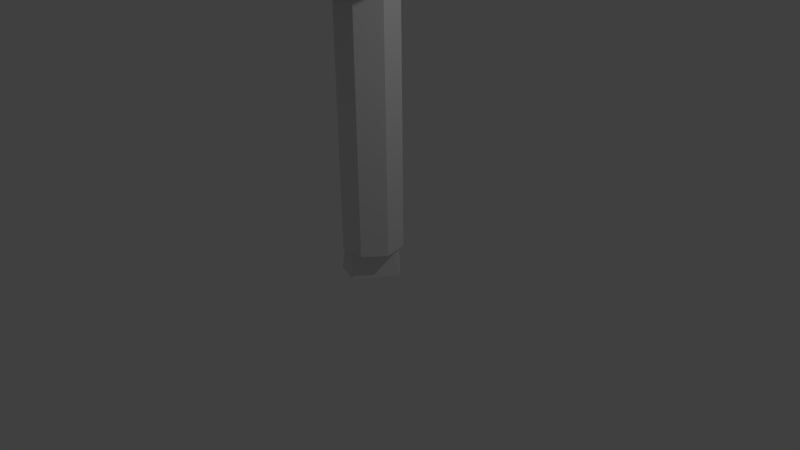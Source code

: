 # Source: arbre05.blend  (saved by Blender 2.76.0; exported with 4.5.12 LTS)
import bpy
from mathutils import Matrix  # noqa: F401  (used for matrix-valued properties, if any)

bpy.ops.wm.read_factory_settings(use_empty=True)
scene = bpy.context.scene
scene.name = 'Scene'

# ---- collections
col_collection_1 = bpy.data.collections.new('Collection 1'); scene.collection.children.link(col_collection_1)

# ---- materials (node trees are filled in below, after node groups)
mat_material_002 = bpy.data.materials.new('Material.002')
mat_material_002.alpha_threshold = 0.0
mat_material_002.use_transparent_shadow = False
mat_material_002.roughness = 0.5
mat_material_001 = bpy.data.materials.new('Material.001')
mat_material_001.alpha_threshold = 0.0
mat_material_001.use_transparent_shadow = False
mat_material_001.roughness = 0.5

# ---- material node trees

# ---- world
world_world = bpy.data.worlds.new('World'); scene.world = world_world
world_world.color = (0.05088, 0.05088, 0.05088)
world_world.use_sun_shadow = False
world_world.sun_shadow_jitter_overblur = 0.0
world_world.cycles.sampling_method = 'MANUAL'
world_world.cycles.sample_map_resolution = 256

# ---- cameras
cam_camera = bpy.data.cameras.new('Camera')
cam_camera.clip_end = 100.0
cam_camera.lens = 35.0
cam_camera.sensor_width = 32.0
cam_camera.sensor_height = 18.0
cam_camera.ortho_scale = 7.314
cam_camera.dof.focus_distance = 0.0
cam_camera.dof.aperture_fstop = 128.0

# ---- lights
light_lamp = bpy.data.lights.new('Lamp', 'POINT')
light_lamp.transmission_factor = 0.0
light_lamp.cutoff_distance = 30.0
light_lamp.energy = 100.0
light_lamp.shadow_buffer_clip_start = 1.001
light_lamp.shadow_soft_size = 0.1
light_lamp.shadow_maximum_resolution = 0.006
light_lamp.use_absolute_resolution = True
light_lamp.cycles.use_multiple_importance_sampling = False

# ---- meshes
me_cylinder = bpy.data.meshes.new('Cylinder')
me_cylinder.from_pydata([(0.0, 1.0, -1.0), (0.0, 1.0, 1.0), (0.7818, 0.6235, -1.0), (0.7818, 0.6235, 1.0), (0.9749, -0.2225, -1.0), (0.9749, -0.2225, 1.0), (0.4339, -0.901, -1.0), (0.4339, -0.901, 1.0), (-0.4339, -0.901, -1.0), (-0.4339, -0.901, 1.0), (-0.9749, -0.2225, -1.0), (-0.9749, -0.2225, 1.0), (-0.7818, 0.6235, -1.0), (-0.7818, 0.6235, 1.0)], [], [(0, 1, 3, 2), (2, 3, 5, 4), (4, 5, 7, 6), (6, 7, 9, 8), (8, 9, 11, 10), (3, 1, 13, 11, 9, 7, 5), (12, 13, 1, 0), (10, 11, 13, 12), (0, 2, 4, 6, 8, 10, 12)])
me_cylinder.use_remesh_preserve_volume = False
me_cylinder.use_remesh_preserve_attributes = False
me_cylinder.use_mirror_vertex_groups = False
me_cylinder.update()
me_icosphere_001 = bpy.data.meshes.new('Icosphere.001')
me_icosphere_001.from_pydata([(0.9245, -0.2914, 0.2914), (-0.09188, -0.003882, 1.121), (-0.03029, -0.4491, -1.045), (0.5795, -0.4867, -0.8055), (0.2673, -0.1488, -1.342), (-0.09234, 0.2501, -1.37), (-0.5653, 0.3023, -1.058), (0.6702, 0.3857, -1.059), (0.8701, 0.2098, -0.3707), (-0.2225, -0.6081, -0.1906), (0.5415, -0.5952, 0.4015), (-0.8132, -0.2181, -0.5536), (-0.6449, -0.4735, 0.3354), (-0.319, 0.7667, -0.6566), (-0.7585, 0.467, -0.1167), (0.2449, 0.725, -0.3227), (-0.2725, -0.6119, 0.8501), (-0.4854, 0.7249, 0.3211), (0.2288, -0.5016, 0.9341), (0.758, 0.04291, 0.9045), (-0.4815, 0.2452, 0.8256), (0.2405, 0.4239, 0.8222)], [], [(5, 4, 2), (5, 2, 6), (3, 0, 10), (12, 16, 1), (15, 17, 21), (19, 21, 1), (19, 15, 21), (21, 20, 1), (21, 17, 20), (17, 14, 20), (20, 12, 1), (1, 16, 18), (18, 19, 1), (18, 10, 19), (10, 0, 19), (8, 19, 0), (8, 15, 19), (15, 13, 17), (13, 14, 17), (14, 11, 20), (11, 12, 20), (12, 9, 16), (9, 18, 16), (8, 7, 15), (7, 13, 15), (13, 6, 14), (6, 11, 14), (11, 9, 12), (9, 10, 18), (9, 2, 10), (2, 3, 10), (0, 3, 8), (3, 7, 8), (4, 5, 7), (5, 13, 7), (5, 6, 13), (6, 2, 11), (2, 9, 11), (3, 4, 7), (4, 3, 2)])
me_icosphere_001.use_remesh_preserve_volume = False
me_icosphere_001.use_remesh_preserve_attributes = False
me_icosphere_001.use_mirror_vertex_groups = False
me_icosphere_001.update()
me_cylinder_001 = bpy.data.meshes.new('Cylinder.001')
me_cylinder_001.from_pydata([(0.001085, 1.005, -1.078), (0.06066, 0.7861, 2.033), (1.038, 0.9048, -1.078), (0.8121, 0.4243, 2.054), (1.307, -0.1937, -1.078), (0.7997, -0.1516, 2.248), (0.435, -0.9008, -1.078), (0.3616, -0.5866, 2.752), (-0.5899, -0.9008, -1.078), (-0.2975, -0.6216, 2.47), (-1.173, -0.22, -1.078), (-0.6737, -0.06169, 2.898), (-0.9304, 1.008, -1.078), (-0.5657, 0.6947, 2.283), (-0.1519, 0.903, 6.343), (0.3789, 0.6347, 6.862), (0.5021, -0.007025, 6.55), (0.0567, -0.5907, 6.448), (-0.6035, -0.4158, 6.652), (-0.8304, 0.08274, 6.468), (-0.6571, 0.6341, 6.313), (0.1632, 0.2882, 9.482), (0.5879, 0.08807, 9.56), (0.6894, -0.3688, 9.646), (0.3911, -0.7383, 9.676), (-0.08225, -0.7423, 9.628), (-0.3743, -0.3777, 9.537), (-0.265, 0.08085, 9.472), (-0.02117, 0.4491, 11.26), (0.3005, 0.2975, 11.32), (0.3773, -0.04844, 11.39), (0.1514, -0.3283, 11.41), (-0.2071, -0.3313, 11.37), (-0.4282, -0.05525, 11.3), (-0.3455, 0.2921, 11.26)], [], [(0, 1, 3, 2), (2, 3, 5, 4), (4, 5, 7, 6), (6, 7, 9, 8), (8, 9, 11, 10), (13, 11, 19, 20), (12, 13, 1, 0), (10, 11, 13, 12), (0, 2, 4, 6, 8, 10, 12), (20, 19, 26, 27), (9, 7, 17, 18), (1, 13, 20, 14), (5, 3, 15, 16), (11, 9, 18, 19), (3, 1, 14, 15), (7, 5, 16, 17), (26, 25, 32, 33), (18, 17, 24, 25), (16, 15, 22, 23), (14, 20, 27, 21), (19, 18, 25, 26), (17, 16, 23, 24), (15, 14, 21, 22), (29, 28, 34, 33, 32, 31, 30), (24, 23, 30, 31), (22, 21, 28, 29), (27, 26, 33, 34), (25, 24, 31, 32), (23, 22, 29, 30), (21, 27, 34, 28)])
_uv = me_cylinder_001.uv_layers.new(name='UVMap')
_uv.uv.foreach_set('vector', [0.4125, 0.9936, 0.4225, 0.7442, 0.5248, 0.741, 0.5393, 0.9936, 0.0, 0.9898, 0.07989, 0.7426, 0.136, 0.7308, 0.08132, 0.9974, 0.08132, 0.9974, 0.136, 0.7308, 0.215, 0.6925, 0.2185, 1.0, 0.2185, 1.0, 0.215, 0.6925, 0.2703, 0.7137, 0.3017, 0.9977, 0.543, 0.9943, 0.5791, 0.7099, 0.666, 0.6791, 0.6534, 0.9993, 0.7317, 0.7284, 0.666, 0.6791, 0.7195, 0.3958, 0.763, 0.4078, 0.3017, 0.9932, 0.351, 0.7234, 0.4225, 0.7442, 0.4125, 0.9936, 0.6534, 0.9993, 0.666, 0.6791, 0.7317, 0.7284, 0.763, 0.9993, 1.0, 0.09361, 0.988, 0.1766, 0.8516, 0.1984, 0.7634, 0.1288, 0.763, 0.04681, 0.8474, 0.0, 1.0, 0.01907, 0.763, 0.4078, 0.7195, 0.3958, 0.6643, 0.1475, 0.7035, 0.1525, 0.5791, 0.7099, 0.5393, 0.6829, 0.5887, 0.3904, 0.6539, 0.379, 0.4225, 0.7442, 0.351, 0.7234, 0.3358, 0.4012, 0.386, 0.4004, 0.136, 0.7308, 0.07989, 0.7426, 0.1205, 0.357, 0.1691, 0.3862, 0.666, 0.6791, 0.5791, 0.7099, 0.6539, 0.379, 0.7195, 0.3958, 0.5248, 0.741, 0.4225, 0.7442, 0.386, 0.4004, 0.458, 0.3579, 0.215, 0.6925, 0.136, 0.7308, 0.1691, 0.3862, 0.2595, 0.3971, 0.6643, 0.1475, 0.6073, 0.1377, 0.6718, 0.0, 0.715, 0.007401, 0.6539, 0.379, 0.5887, 0.3904, 0.5754, 0.1305, 0.6073, 0.1377, 0.1691, 0.3862, 0.1205, 0.357, 0.169, 0.1458, 0.2041, 0.1421, 0.386, 0.4004, 0.3358, 0.4012, 0.3974, 0.1463, 0.4407, 0.1468, 0.7195, 0.3958, 0.6539, 0.379, 0.6073, 0.1377, 0.6643, 0.1475, 0.2595, 0.3971, 0.1691, 0.3862, 0.2041, 0.1421, 0.2631, 0.1414, 0.458, 0.3579, 0.386, 0.4004, 0.4407, 0.1468, 0.4983, 0.1397, 0.7824, 0.2048, 0.8261, 0.1984, 0.8611, 0.2164, 0.8611, 0.2452, 0.8261, 0.2632, 0.7824, 0.2568, 0.763, 0.2308, 0.2631, 0.1414, 0.2041, 0.1421, 0.2085, 0.0005474, 0.2532, 0.0, 0.4983, 0.1397, 0.4407, 0.1468, 0.4101, 0.005311, 0.4537, 0.0, 0.7035, 0.1525, 0.6643, 0.1475, 0.715, 0.007401, 0.7446, 0.0112, 0.3017, 0.1442, 0.2631, 0.1414, 0.2532, 0.0, 0.2824, 0.002139, 0.2041, 0.1421, 0.169, 0.1458, 0.1819, 0.003369, 0.2085, 0.0005474, 0.4407, 0.1468, 0.3974, 0.1463, 0.3773, 0.00495, 0.4101, 0.005311])
me_cylinder_001.materials.append(mat_material_002)
me_cylinder_001.use_remesh_preserve_volume = False
me_cylinder_001.use_remesh_preserve_attributes = False
me_cylinder_001.use_mirror_vertex_groups = False
me_cylinder_001.update()
me_icosphere = bpy.data.meshes.new('Icosphere')
me_icosphere.from_pydata([(0.9245, -0.2914, 0.2914), (-0.09188, -0.003882, 1.121), (-0.03029, -0.4491, -1.045), (0.5795, -0.4867, -0.8055), (0.2673, -0.1488, -1.342), (-0.09234, 0.2501, -1.37), (-0.5653, 0.3023, -1.058), (0.6702, 0.3857, -1.059), (0.8701, 0.2098, -0.3707), (-0.2225, -0.6081, -0.1906), (0.5415, -0.5952, 0.4015), (-0.8132, -0.2181, -0.5536), (-0.6449, -0.4735, 0.3354), (-0.319, 0.7667, -0.6566), (-0.7585, 0.467, -0.1167), (0.2449, 0.725, -0.3227), (-0.2725, -0.6119, 0.8501), (-0.4854, 0.7249, 0.3211), (0.2288, -0.5016, 0.9341), (0.758, 0.04291, 0.9045), (-0.4815, 0.2452, 0.8256), (0.2405, 0.4239, 0.8222)], [], [(5, 4, 2), (5, 2, 6), (3, 0, 10), (12, 16, 1), (15, 17, 21), (19, 21, 1), (19, 15, 21), (21, 20, 1), (21, 17, 20), (17, 14, 20), (20, 12, 1), (1, 16, 18), (18, 19, 1), (18, 10, 19), (10, 0, 19), (8, 19, 0), (8, 15, 19), (15, 13, 17), (13, 14, 17), (14, 11, 20), (11, 12, 20), (12, 9, 16), (9, 18, 16), (8, 7, 15), (7, 13, 15), (13, 6, 14), (6, 11, 14), (11, 9, 12), (9, 10, 18), (9, 2, 10), (2, 3, 10), (0, 3, 8), (3, 7, 8), (4, 5, 7), (5, 13, 7), (5, 6, 13), (6, 2, 11), (2, 9, 11), (3, 4, 7), (4, 3, 2)])
_uv = me_icosphere.uv_layers.new(name='UVMap')
_uv.uv.foreach_set('vector', [0.1378, 0.0, 0.2497, 0.01167, 0.1999, 0.09015, 0.1378, 0.0, 0.1999, 0.09015, 0.02293, 0.07669, 0.743, 0.222, 0.8548, 0.4758, 0.7597, 0.4873, 0.6341, 0.8104, 0.62, 0.9597, 0.4535, 0.9903, 0.553, 0.3529, 0.3469, 0.255, 0.4786, 0.07939, 0.8089, 0.8002, 0.743, 0.6712, 0.8333, 0.594, 0.6158, 0.001165, 0.553, 0.3529, 0.4786, 0.07939, 0.4786, 0.07939, 0.3527, 0.1069, 0.4304, 0.0, 0.4786, 0.07939, 0.3469, 0.255, 0.3527, 0.1069, 0.3469, 0.7372, 0.4452, 0.6393, 0.4294, 0.8795, 0.4294, 0.8795, 0.6341, 0.8104, 0.4535, 0.9903, 0.8333, 0.594, 1.0, 0.5747, 0.9516, 0.6878, 0.9516, 0.6878, 0.8089, 0.8002, 0.8333, 0.594, 0.9516, 0.6878, 1.0, 0.7804, 0.8089, 0.8002, 1.0, 0.7804, 0.9239, 0.8667, 0.8089, 0.8002, 0.9419, 0.2971, 0.9419, 0.5747, 0.8548, 0.4758, 0.7384, 0.2863, 0.553, 0.3529, 0.6158, 0.001165, 0.553, 0.3529, 0.4663, 0.4621, 0.3469, 0.255, 0.1512, 0.7584, 0.08977, 0.61, 0.2189, 0.5616, 0.4452, 0.6393, 0.6341, 0.5878, 0.4294, 0.8795, 0.6341, 0.5878, 0.6341, 0.8104, 0.4294, 0.8795, 0.05818, 0.424, 0.1664, 0.2982, 0.1562, 0.5469, 0.1664, 0.2982, 0.2675, 0.5616, 0.1562, 0.5469, 0.7384, 0.2863, 0.743, 0.4621, 0.553, 0.3529, 0.743, 0.4621, 0.4663, 0.4621, 0.553, 0.3529, 0.1512, 0.7584, 0.0, 0.8146, 0.08977, 0.61, 0.5311, 0.4621, 0.6341, 0.5878, 0.4452, 0.6393, 0.0, 0.2083, 0.1664, 0.2982, 0.05818, 0.424, 0.1664, 0.2982, 0.3469, 0.4342, 0.2675, 0.5616, 0.1664, 0.2982, 0.1999, 0.09015, 0.3469, 0.4342, 0.1999, 0.09015, 0.3469, 0.1439, 0.3469, 0.4342, 0.8548, 0.4758, 0.743, 0.222, 0.9419, 0.2971, 0.743, 0.222, 0.9419, 0.1209, 0.9419, 0.2971, 0.7775, 0.05967, 0.8413, 0.0, 0.9419, 0.1209, 0.03902, 0.945, 0.1512, 0.7584, 0.2189, 1.0, 0.03902, 0.945, 0.0, 0.8146, 0.1512, 0.7584, 0.02293, 0.07669, 0.1999, 0.09015, 0.0, 0.2083, 0.1999, 0.09015, 0.1664, 0.2982, 0.0, 0.2083, 0.743, 0.222, 0.7775, 0.05967, 0.9419, 0.1209, 0.2497, 0.01167, 0.3469, 0.1439, 0.1999, 0.09015])
me_icosphere.materials.append(mat_material_001)
me_icosphere.use_remesh_preserve_volume = False
me_icosphere.use_remesh_preserve_attributes = False
me_icosphere.use_mirror_vertex_groups = False
me_icosphere.update()

# ---- objects
ob_ucx_tron = bpy.data.objects.new('UCX_Tron', me_cylinder)
ob_ucx_feuilles = bpy.data.objects.new('UCX_Feuilles', me_icosphere_001)
ob_tron = bpy.data.objects.new('Tron', me_cylinder_001)
ob_feuilles = bpy.data.objects.new('Feuilles', me_icosphere)
ob_lamp = bpy.data.objects.new('Lamp', light_lamp)
ob_camera = bpy.data.objects.new('Camera', cam_camera)

# ---- transforms, parenting, visibility, modifiers, constraints
ob_ucx_tron.location = (0.05675, -0.05341, 1.983)
ob_ucx_tron.scale = (0.3889, 0.3889, 1.79)
ob_ucx_tron.lineart.crease_threshold = 0.0
ob_ucx_feuilles.location = (0.001936, -0.03669, 4.383)
ob_ucx_feuilles.rotation_euler = (0.06263, -0.01791, -3.824)
ob_ucx_feuilles.scale = (1.463, 1.839, 0.8065)
ob_ucx_feuilles.lineart.crease_threshold = 0.0
ob_tron.location = (0.0, 0.0, 0.1576)
ob_tron.rotation_euler = (0.0, -0.0, -2.131)
ob_tron.scale = (0.3059, 0.3059, 0.3059)
ob_tron.lineart.crease_threshold = 0.0
ob_feuilles.location = (0.001936, -0.03669, 4.383)
ob_feuilles.rotation_euler = (0.06263, -0.01791, -3.824)
ob_feuilles.scale = (1.463, 1.839, 0.8065)
ob_feuilles.lineart.crease_threshold = 0.0
ob_lamp.location = (4.076, 1.005, 5.904)
ob_lamp.rotation_euler = (0.6503, 0.05522, 1.866)
ob_lamp.lock_rotations_4d = False
ob_lamp.empty_display_type = 'ARROWS'
ob_lamp.color = (0.0, 0.0, 0.0, 0.0)
ob_lamp.lineart.crease_threshold = 0.0
ob_camera.location = (7.481, -6.508, 5.344)
ob_camera.rotation_euler = (1.109, 0.01082, 0.8149)
ob_camera.lock_rotations_4d = False
ob_camera.empty_display_type = 'ARROWS'
ob_camera.color = (0.0, 0.0, 0.0, 0.0)
ob_camera.display_type = 'WIRE'
ob_camera.lineart.crease_threshold = 0.0

# ---- collection membership
col_collection_1.objects.link(ob_ucx_tron)
col_collection_1.objects.link(ob_ucx_feuilles)
col_collection_1.objects.link(ob_tron)
col_collection_1.objects.link(ob_feuilles)
col_collection_1.objects.link(ob_lamp)
col_collection_1.objects.link(ob_camera)

# ---- scene / render settings (as saved in the file)
scene.camera = ob_camera
scene.frame_start = 1; scene.frame_end = 250; scene.frame_set(1)
scene.render.engine = 'BLENDER_EEVEE_NEXT'
scene.render.resolution_percentage = 50
scene.render.dither_intensity = 0.0
scene.cycles.use_denoising = False
scene.cycles.samples = 10
scene.cycles.sampling_pattern = 'TABULATED_SOBOL'
scene.cycles.light_sampling_threshold = 0.0
scene.cycles.use_adaptive_sampling = False
scene.cycles.use_light_tree = False
scene.cycles.blur_glossy = 0.0
scene.cycles.pixel_filter_type = 'GAUSSIAN'
scene.cycles.sample_clamp_indirect = 0.0
scene.view_settings.view_transform = 'Standard'
bpy.context.view_layer.update()
